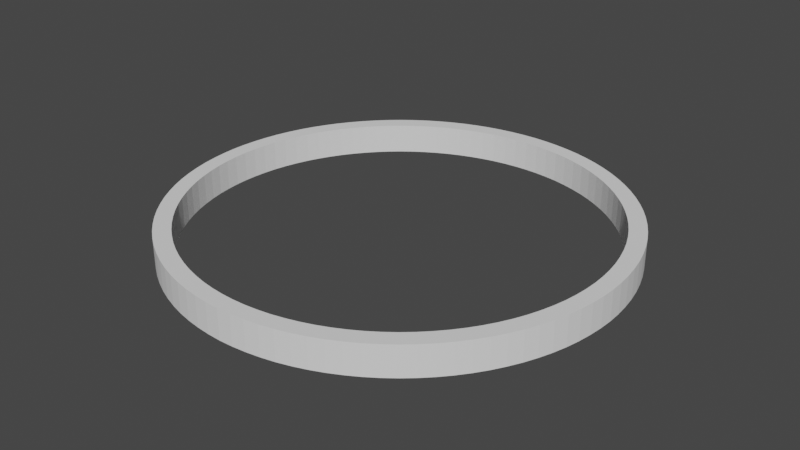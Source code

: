 # Source: RingWall.blend  (saved by Blender 2.80.75; exported with 4.5.12 LTS)
import bpy
from mathutils import Matrix  # noqa: F401  (used for matrix-valued properties, if any)

bpy.ops.wm.read_factory_settings(use_empty=True)
scene = bpy.context.scene
scene.name = 'Scene'

# ---- collections
col_collection = bpy.data.collections.new('Collection'); scene.collection.children.link(col_collection)

# ---- world
world_world = bpy.data.worlds.new('World'); scene.world = world_world
world_world.use_nodes = True; world_world.node_tree.nodes.clear()
_N = world_world.node_tree.nodes; _L = world_world.node_tree.links
n0 = _N.new('ShaderNodeOutputWorld'); n0.name = 'World Output'; n0.location = (300, 300)
n1 = _N.new('ShaderNodeBackground'); n1.name = 'Background'; n1.location = (10, 300)
n1.inputs[0].default_value = (0.05088, 0.05088, 0.05088, 1.0)
_L.new(n1.outputs[0], n0.inputs[0])
n0.is_active_output = True
world_world.color = (0.05088, 0.05088, 0.05088)
world_world.use_sun_shadow = False
world_world.sun_shadow_jitter_overblur = 0.0

# ---- meshes
me_circle = bpy.data.meshes.new('Circle')
me_circle.from_pydata([(-4.992e-09, 2.0, 0.0), (-0.1256, 1.996, 0.0), (-0.2507, 1.984, 0.0), (-0.3748, 1.965, 0.0), (-0.4974, 1.937, 0.0), (-0.618, 1.902, 0.0), (-0.7362, 1.86, 0.0), (-0.8516, 1.81, 0.0), (-0.9635, 1.753, 0.0), (-1.072, 1.689, 0.0), (-1.176, 1.618, 0.0), (-1.275, 1.541, 0.0), (-1.369, 1.458, 0.0), (-1.458, 1.369, 0.0), (-1.541, 1.275, 0.0), (-1.618, 1.176, 0.0), (-1.689, 1.072, 0.0), (-1.753, 0.9635, 0.0), (-1.81, 0.8516, 0.0), (-1.86, 0.7362, 0.0), (-1.902, 0.618, 0.0), (-1.937, 0.4974, 0.0), (-1.965, 0.3748, 0.0), (-1.984, 0.2507, 0.0), (-1.996, 0.1256, 0.0), (-2.0, -1.16e-06, 0.0), (-1.996, -0.1256, 0.0), (-1.984, -0.2507, 0.0), (-1.965, -0.3748, 0.0), (-1.937, -0.4974, 0.0), (-1.902, -0.618, 0.0), (-1.86, -0.7363, 0.0), (-1.81, -0.8516, 0.0), (-1.753, -0.9635, 0.0), (-1.689, -1.072, 0.0), (-1.618, -1.176, 0.0), (-1.541, -1.275, 0.0), (-1.458, -1.369, 0.0), (-1.369, -1.458, 0.0), (-1.275, -1.541, 0.0), (-1.176, -1.618, 0.0), (-1.072, -1.689, 0.0), (-0.9635, -1.753, 0.0), (-0.8516, -1.81, 0.0), (-0.7362, -1.86, 0.0), (-0.618, -1.902, 0.0), (-0.4974, -1.937, 0.0), (-0.3748, -1.965, 0.0), (-0.2507, -1.984, 0.0), (-0.1256, -1.996, 0.0), (2.077e-06, -2.0, 0.0), (0.1256, -1.996, 0.0), (0.2507, -1.984, 0.0), (0.3748, -1.965, 0.0), (0.4974, -1.937, 0.0), (0.618, -1.902, 0.0), (0.7363, -1.86, 0.0), (0.8516, -1.81, 0.0), (0.9635, -1.753, 0.0), (1.072, -1.689, 0.0), (1.176, -1.618, 0.0), (1.275, -1.541, 0.0), (1.369, -1.458, 0.0), (1.458, -1.369, 0.0), (1.541, -1.275, 0.0), (1.618, -1.176, 0.0), (1.689, -1.072, 0.0), (1.753, -0.9635, 0.0), (1.81, -0.8516, 0.0), (1.86, -0.7362, 0.0), (1.902, -0.618, 0.0), (1.937, -0.4974, 0.0), (1.965, -0.3748, 0.0), (1.984, -0.2507, 0.0), (1.996, -0.1256, 0.0), (2.0, 2.528e-06, 0.0), (1.996, 0.1256, 0.0), (1.984, 0.2507, 0.0), (1.965, 0.3748, 0.0), (1.937, 0.4974, 0.0), (1.902, 0.618, 0.0), (1.86, 0.7363, 0.0), (1.81, 0.8516, 0.0), (1.753, 0.9635, 0.0), (1.689, 1.072, 0.0), (1.618, 1.176, 0.0), (1.541, 1.275, 0.0), (1.458, 1.369, 0.0), (1.369, 1.458, 0.0), (1.275, 1.541, 0.0), (1.176, 1.618, 0.0), (1.072, 1.689, 0.0), (0.9635, 1.753, 0.0), (0.8516, 1.81, 0.0), (0.7362, 1.86, 0.0), (0.618, 1.902, 0.0), (0.4974, 1.937, 0.0), (0.3748, 1.965, 0.0), (0.2507, 1.984, 0.0), (0.1256, 1.996, 0.0), (-6.204e-09, 2.164, 0.0), (-0.1358, 2.159, 0.0), (-0.2712, 2.146, 0.0), (-0.4054, 2.125, 0.0), (-0.538, 2.096, 0.0), (-0.6686, 2.058, 0.0), (-0.7965, 2.012, 0.0), (-0.9212, 1.958, 0.0), (-1.042, 1.896, 0.0), (-1.159, 1.827, 0.0), (-1.272, 1.75, 0.0), (-1.379, 1.667, 0.0), (-1.481, 1.577, 0.0), (-1.577, 1.481, 0.0), (-1.667, 1.379, 0.0), (-1.75, 1.272, 0.0), (-1.827, 1.159, 0.0), (-1.896, 1.042, 0.0), (-1.958, 0.9212, 0.0), (-2.012, 0.7964, 0.0), (-2.058, 0.6686, 0.0), (-2.096, 0.538, 0.0), (-2.125, 0.4054, 0.0), (-2.146, 0.2712, 0.0), (-2.159, 0.1358, 0.0), (-2.164, -1.284e-06, 0.0), (-2.159, -0.1359, 0.0), (-2.146, -0.2712, 0.0), (-2.125, -0.4054, 0.0), (-2.096, -0.5381, 0.0), (-2.058, -0.6686, 0.0), (-2.012, -0.7965, 0.0), (-1.958, -0.9212, 0.0), (-1.896, -1.042, 0.0), (-1.827, -1.159, 0.0), (-1.75, -1.272, 0.0), (-1.667, -1.379, 0.0), (-1.577, -1.481, 0.0), (-1.481, -1.577, 0.0), (-1.379, -1.667, 0.0), (-1.272, -1.75, 0.0), (-1.159, -1.827, 0.0), (-1.042, -1.896, 0.0), (-0.9212, -1.958, 0.0), (-0.7964, -2.012, 0.0), (-0.6686, -2.058, 0.0), (-0.538, -2.096, 0.0), (-0.4054, -2.125, 0.0), (-0.2712, -2.146, 0.0), (-0.1358, -2.159, 0.0), (2.246e-06, -2.164, 0.0), (0.1359, -2.159, 0.0), (0.2712, -2.146, 0.0), (0.4054, -2.125, 0.0), (0.5381, -2.096, 0.0), (0.6686, -2.058, 0.0), (0.7965, -2.012, 0.0), (0.9212, -1.958, 0.0), (1.042, -1.896, 0.0), (1.159, -1.827, 0.0), (1.272, -1.75, 0.0), (1.379, -1.667, 0.0), (1.481, -1.577, 0.0), (1.577, -1.481, 0.0), (1.667, -1.379, 0.0), (1.75, -1.272, 0.0), (1.827, -1.159, 0.0), (1.896, -1.042, 0.0), (1.958, -0.9212, 0.0), (2.012, -0.7964, 0.0), (2.058, -0.6686, 0.0), (2.096, -0.538, 0.0), (2.125, -0.4054, 0.0), (2.146, -0.2712, 0.0), (2.159, -0.1358, 0.0), (2.164, 2.705e-06, 0.0), (2.159, 0.1359, 0.0), (2.146, 0.2712, 0.0), (2.125, 0.4054, 0.0), (2.096, 0.5381, 0.0), (2.058, 0.6686, 0.0), (2.012, 0.7965, 0.0), (1.958, 0.9212, 0.0), (1.896, 1.042, 0.0), (1.827, 1.159, 0.0), (1.75, 1.272, 0.0), (1.667, 1.379, 0.0), (1.577, 1.481, 0.0), (1.481, 1.577, 0.0), (1.379, 1.667, 0.0), (1.272, 1.75, 0.0), (1.159, 1.827, 0.0), (1.042, 1.896, 0.0), (0.9212, 1.958, 0.0), (0.7964, 2.012, 0.0), (0.6686, 2.058, 0.0), (0.538, 2.096, 0.0), (0.4054, 2.125, 0.0), (0.2712, 2.146, 0.0), (0.1358, 2.159, 0.0), (-0.1256, 1.996, 0.2925), (-4.992e-09, 2.0, 0.2925), (-0.2507, 1.984, 0.2925), (-0.3748, 1.965, 0.2925), (-0.4974, 1.937, 0.2925), (-0.618, 1.902, 0.2925), (-0.7362, 1.86, 0.2925), (-0.8516, 1.81, 0.2925), (-0.9635, 1.753, 0.2925), (-1.072, 1.689, 0.2925), (-1.176, 1.618, 0.2925), (-1.275, 1.541, 0.2925), (-1.369, 1.458, 0.2925), (-1.458, 1.369, 0.2925), (-1.541, 1.275, 0.2925), (-1.618, 1.176, 0.2925), (-1.689, 1.072, 0.2925), (-1.753, 0.9635, 0.2925), (-1.81, 0.8516, 0.2925), (-1.86, 0.7362, 0.2925), (-1.902, 0.618, 0.2925), (-1.937, 0.4974, 0.2925), (-1.965, 0.3748, 0.2925), (-1.984, 0.2507, 0.2925), (-1.996, 0.1256, 0.2925), (-2.0, -1.16e-06, 0.2925), (-1.996, -0.1256, 0.2925), (-1.984, -0.2507, 0.2925), (-1.965, -0.3748, 0.2925), (-1.937, -0.4974, 0.2925), (-1.902, -0.618, 0.2925), (-1.86, -0.7363, 0.2925), (-1.81, -0.8516, 0.2925), (-1.753, -0.9635, 0.2925), (-1.689, -1.072, 0.2925), (-1.618, -1.176, 0.2925), (-1.541, -1.275, 0.2925), (-1.458, -1.369, 0.2925), (-1.369, -1.458, 0.2925), (-1.275, -1.541, 0.2925), (-1.176, -1.618, 0.2925), (-1.072, -1.689, 0.2925), (-0.9635, -1.753, 0.2925), (-0.8516, -1.81, 0.2925), (-0.7362, -1.86, 0.2925), (-0.618, -1.902, 0.2925), (-0.4974, -1.937, 0.2925), (-0.3748, -1.965, 0.2925), (-0.2507, -1.984, 0.2925), (-0.1256, -1.996, 0.2925), (2.077e-06, -2.0, 0.2925), (0.1256, -1.996, 0.2925), (0.2507, -1.984, 0.2925), (0.3748, -1.965, 0.2925), (0.4974, -1.937, 0.2925), (0.618, -1.902, 0.2925), (0.7363, -1.86, 0.2925), (0.8516, -1.81, 0.2925), (0.9635, -1.753, 0.2925), (1.072, -1.689, 0.2925), (1.176, -1.618, 0.2925), (1.275, -1.541, 0.2925), (1.369, -1.458, 0.2925), (1.458, -1.369, 0.2925), (1.541, -1.275, 0.2925), (1.618, -1.176, 0.2925), (1.689, -1.072, 0.2925), (1.753, -0.9635, 0.2925), (1.81, -0.8516, 0.2925), (1.86, -0.7362, 0.2925), (1.902, -0.618, 0.2925), (1.937, -0.4974, 0.2925), (1.965, -0.3748, 0.2925), (1.984, -0.2507, 0.2925), (1.996, -0.1256, 0.2925), (2.0, 2.528e-06, 0.2925), (1.996, 0.1256, 0.2925), (1.984, 0.2507, 0.2925), (1.965, 0.3748, 0.2925), (1.937, 0.4974, 0.2925), (1.902, 0.618, 0.2925), (1.86, 0.7363, 0.2925), (1.81, 0.8516, 0.2925), (1.753, 0.9635, 0.2925), (1.689, 1.072, 0.2925), (1.618, 1.176, 0.2925), (1.541, 1.275, 0.2925), (1.458, 1.369, 0.2925), (1.369, 1.458, 0.2925), (1.275, 1.541, 0.2925), (1.176, 1.618, 0.2925), (1.072, 1.689, 0.2925), (0.9635, 1.753, 0.2925), (0.8516, 1.81, 0.2925), (0.7362, 1.86, 0.2925), (0.618, 1.902, 0.2925), (0.4974, 1.937, 0.2925), (0.3748, 1.965, 0.2925), (0.2507, 1.984, 0.2925), (0.1256, 1.996, 0.2925), (-0.1358, 2.159, 0.2925), (-6.204e-09, 2.164, 0.2925), (-0.2712, 2.146, 0.2925), (-0.4054, 2.125, 0.2925), (-0.538, 2.096, 0.2925), (-0.6686, 2.058, 0.2925), (-0.7965, 2.012, 0.2925), (-0.9212, 1.958, 0.2925), (-1.042, 1.896, 0.2925), (-1.159, 1.827, 0.2925), (-1.272, 1.75, 0.2925), (-1.379, 1.667, 0.2925), (-1.481, 1.577, 0.2925), (-1.577, 1.481, 0.2925), (-1.667, 1.379, 0.2925), (-1.75, 1.272, 0.2925), (-1.827, 1.159, 0.2925), (-1.896, 1.042, 0.2925), (-1.958, 0.9212, 0.2925), (-2.012, 0.7964, 0.2925), (-2.058, 0.6686, 0.2925), (-2.096, 0.538, 0.2925), (-2.125, 0.4054, 0.2925), (-2.146, 0.2712, 0.2925), (-2.159, 0.1358, 0.2925), (-2.164, -1.284e-06, 0.2925), (-2.159, -0.1359, 0.2925), (-2.146, -0.2712, 0.2925), (-2.125, -0.4054, 0.2925), (-2.096, -0.5381, 0.2925), (-2.058, -0.6686, 0.2925), (-2.012, -0.7965, 0.2925), (-1.958, -0.9212, 0.2925), (-1.896, -1.042, 0.2925), (-1.827, -1.159, 0.2925), (-1.75, -1.272, 0.2925), (-1.667, -1.379, 0.2925), (-1.577, -1.481, 0.2925), (-1.481, -1.577, 0.2925), (-1.379, -1.667, 0.2925), (-1.272, -1.75, 0.2925), (-1.159, -1.827, 0.2925), (-1.042, -1.896, 0.2925), (-0.9212, -1.958, 0.2925), (-0.7964, -2.012, 0.2925), (-0.6686, -2.058, 0.2925), (-0.538, -2.096, 0.2925), (-0.4054, -2.125, 0.2925), (-0.2712, -2.146, 0.2925), (-0.1358, -2.159, 0.2925), (2.246e-06, -2.164, 0.2925), (0.1359, -2.159, 0.2925), (0.2712, -2.146, 0.2925), (0.4054, -2.125, 0.2925), (0.5381, -2.096, 0.2925), (0.6686, -2.058, 0.2925), (0.7965, -2.012, 0.2925), (0.9212, -1.958, 0.2925), (1.042, -1.896, 0.2925), (1.159, -1.827, 0.2925), (1.272, -1.75, 0.2925), (1.379, -1.667, 0.2925), (1.481, -1.577, 0.2925), (1.577, -1.481, 0.2925), (1.667, -1.379, 0.2925), (1.75, -1.272, 0.2925), (1.827, -1.159, 0.2925), (1.896, -1.042, 0.2925), (1.958, -0.9212, 0.2925), (2.012, -0.7964, 0.2925), (2.058, -0.6686, 0.2925), (2.096, -0.538, 0.2925), (2.125, -0.4054, 0.2925), (2.146, -0.2712, 0.2925), (2.159, -0.1358, 0.2925), (2.164, 2.705e-06, 0.2925), (2.159, 0.1359, 0.2925), (2.146, 0.2712, 0.2925), (2.125, 0.4054, 0.2925), (2.096, 0.5381, 0.2925), (2.058, 0.6686, 0.2925), (2.012, 0.7965, 0.2925), (1.958, 0.9212, 0.2925), (1.896, 1.042, 0.2925), (1.827, 1.159, 0.2925), (1.75, 1.272, 0.2925), (1.667, 1.379, 0.2925), (1.577, 1.481, 0.2925), (1.481, 1.577, 0.2925), (1.379, 1.667, 0.2925), (1.272, 1.75, 0.2925), (1.159, 1.827, 0.2925), (1.042, 1.896, 0.2925), (0.9212, 1.958, 0.2925), (0.7964, 2.012, 0.2925), (0.6686, 2.058, 0.2925), (0.538, 2.096, 0.2925), (0.4054, 2.125, 0.2925), (0.2712, 2.146, 0.2925), (0.1358, 2.159, 0.2925)], [], [(74, 174, 173, 73), (23, 123, 122, 22), (75, 175, 174, 74), (24, 124, 123, 23), (76, 176, 175, 75), (25, 125, 124, 24), (77, 177, 176, 76), (26, 126, 125, 25), (78, 178, 177, 77), (27, 127, 126, 26), (79, 179, 178, 78), (28, 128, 127, 27), (80, 180, 179, 79), (29, 129, 128, 28), (81, 181, 180, 80), (30, 130, 129, 29), (82, 182, 181, 81), (31, 131, 130, 30), (83, 183, 182, 82), (32, 132, 131, 31), (84, 184, 183, 83), (33, 133, 132, 32), (85, 185, 184, 84), (34, 134, 133, 33), (86, 186, 185, 85), (35, 135, 134, 34), (87, 187, 186, 86), (36, 136, 135, 35), (88, 188, 187, 87), (37, 137, 136, 36), (89, 189, 188, 88), (38, 138, 137, 37), (90, 190, 189, 89), (39, 139, 138, 38), (91, 191, 190, 90), (40, 140, 139, 39), (92, 192, 191, 91), (41, 141, 140, 40), (93, 193, 192, 92), (42, 142, 141, 41), (94, 194, 193, 93), (43, 143, 142, 42), (95, 195, 194, 94), (44, 144, 143, 43), (96, 196, 195, 95), (45, 145, 144, 44), (97, 197, 196, 96), (46, 146, 145, 45), (98, 198, 197, 97), (47, 147, 146, 46), (99, 199, 198, 98), (48, 148, 147, 47), (0, 100, 199, 99), (49, 149, 148, 48), (50, 150, 149, 49), (51, 151, 150, 50), (52, 152, 151, 51), (1, 101, 100, 0), (53, 153, 152, 52), (2, 102, 101, 1), (54, 154, 153, 53), (3, 103, 102, 2), (55, 155, 154, 54), (4, 104, 103, 3), (56, 156, 155, 55), (5, 105, 104, 4), (57, 157, 156, 56), (6, 106, 105, 5), (58, 158, 157, 57), (7, 107, 106, 6), (59, 159, 158, 58), (8, 108, 107, 7), (60, 160, 159, 59), (9, 109, 108, 8), (61, 161, 160, 60), (10, 110, 109, 9), (62, 162, 161, 61), (11, 111, 110, 10), (63, 163, 162, 62), (12, 112, 111, 11), (64, 164, 163, 63), (13, 113, 112, 12), (65, 165, 164, 64), (14, 114, 113, 13), (66, 166, 165, 65), (15, 115, 114, 14), (67, 167, 166, 66), (16, 116, 115, 15), (68, 168, 167, 67), (17, 117, 116, 16), (69, 169, 168, 68), (18, 118, 117, 17), (70, 170, 169, 69), (19, 119, 118, 18), (71, 171, 170, 70), (20, 120, 119, 19), (72, 172, 171, 71), (21, 121, 120, 20), (73, 173, 172, 72), (22, 122, 121, 21), (274, 273, 373, 374), (223, 222, 322, 323), (275, 274, 374, 375), (224, 223, 323, 324), (276, 275, 375, 376), (225, 224, 324, 325), (277, 276, 376, 377), (226, 225, 325, 326), (278, 277, 377, 378), (227, 226, 326, 327), (279, 278, 378, 379), (228, 227, 327, 328), (280, 279, 379, 380), (229, 228, 328, 329), (281, 280, 380, 381), (230, 229, 329, 330), (282, 281, 381, 382), (231, 230, 330, 331), (283, 282, 382, 383), (232, 231, 331, 332), (284, 283, 383, 384), (233, 232, 332, 333), (285, 284, 384, 385), (234, 233, 333, 334), (286, 285, 385, 386), (235, 234, 334, 335), (287, 286, 386, 387), (236, 235, 335, 336), (288, 287, 387, 388), (237, 236, 336, 337), (289, 288, 388, 389), (238, 237, 337, 338), (290, 289, 389, 390), (239, 238, 338, 339), (291, 290, 390, 391), (240, 239, 339, 340), (292, 291, 391, 392), (241, 240, 340, 341), (293, 292, 392, 393), (242, 241, 341, 342), (294, 293, 393, 394), (243, 242, 342, 343), (295, 294, 394, 395), (244, 243, 343, 344), (296, 295, 395, 396), (245, 244, 344, 345), (297, 296, 396, 397), (246, 245, 345, 346), (298, 297, 397, 398), (247, 246, 346, 347), (299, 298, 398, 399), (248, 247, 347, 348), (201, 299, 399, 301), (249, 248, 348, 349), (250, 249, 349, 350), (251, 250, 350, 351), (252, 251, 351, 352), (200, 201, 301, 300), (253, 252, 352, 353), (202, 200, 300, 302), (254, 253, 353, 354), (203, 202, 302, 303), (255, 254, 354, 355), (204, 203, 303, 304), (256, 255, 355, 356), (205, 204, 304, 305), (257, 256, 356, 357), (206, 205, 305, 306), (258, 257, 357, 358), (207, 206, 306, 307), (259, 258, 358, 359), (208, 207, 307, 308), (260, 259, 359, 360), (209, 208, 308, 309), (261, 260, 360, 361), (210, 209, 309, 310), (262, 261, 361, 362), (211, 210, 310, 311), (263, 262, 362, 363), (212, 211, 311, 312), (264, 263, 363, 364), (213, 212, 312, 313), (265, 264, 364, 365), (214, 213, 313, 314), (266, 265, 365, 366), (215, 214, 314, 315), (267, 266, 366, 367), (216, 215, 315, 316), (268, 267, 367, 368), (217, 216, 316, 317), (269, 268, 368, 369), (218, 217, 317, 318), (270, 269, 369, 370), (219, 218, 318, 319), (271, 270, 370, 371), (220, 219, 319, 320), (272, 271, 371, 372), (221, 220, 320, 321), (273, 272, 372, 373), (222, 221, 321, 322), (198, 199, 399, 398), (95, 94, 294, 295), (199, 100, 301, 399), (96, 95, 295, 296), (97, 96, 296, 297), (98, 97, 297, 298), (99, 98, 298, 299), (0, 99, 299, 201), (100, 101, 300, 301), (101, 102, 302, 300), (102, 103, 303, 302), (103, 104, 304, 303), (104, 105, 305, 304), (1, 0, 201, 200), (105, 106, 306, 305), (2, 1, 200, 202), (106, 107, 307, 306), (3, 2, 202, 203), (107, 108, 308, 307), (4, 3, 203, 204), (108, 109, 309, 308), (5, 4, 204, 205), (109, 110, 310, 309), (6, 5, 205, 206), (110, 111, 311, 310), (7, 6, 206, 207), (111, 112, 312, 311), (8, 7, 207, 208), (112, 113, 313, 312), (9, 8, 208, 209), (113, 114, 314, 313), (10, 9, 209, 210), (114, 115, 315, 314), (11, 10, 210, 211), (115, 116, 316, 315), (12, 11, 211, 212), (116, 117, 317, 316), (13, 12, 212, 213), (117, 118, 318, 317), (14, 13, 213, 214), (118, 119, 319, 318), (15, 14, 214, 215), (119, 120, 320, 319), (16, 15, 215, 216), (120, 121, 321, 320), (17, 16, 216, 217), (121, 122, 322, 321), (18, 17, 217, 218), (122, 123, 323, 322), (19, 18, 218, 219), (123, 124, 324, 323), (20, 19, 219, 220), (124, 125, 325, 324), (21, 20, 220, 221), (125, 126, 326, 325), (22, 21, 221, 222), (126, 127, 327, 326), (23, 22, 222, 223), (127, 128, 328, 327), (24, 23, 223, 224), (128, 129, 329, 328), (25, 24, 224, 225), (129, 130, 330, 329), (26, 25, 225, 226), (130, 131, 331, 330), (27, 26, 226, 227), (131, 132, 332, 331), (28, 27, 227, 228), (132, 133, 333, 332), (29, 28, 228, 229), (133, 134, 334, 333), (30, 29, 229, 230), (134, 135, 335, 334), (31, 30, 230, 231), (135, 136, 336, 335), (32, 31, 231, 232), (136, 137, 337, 336), (33, 32, 232, 233), (137, 138, 338, 337), (34, 33, 233, 234), (138, 139, 339, 338), (35, 34, 234, 235), (139, 140, 340, 339), (36, 35, 235, 236), (140, 141, 341, 340), (37, 36, 236, 237), (141, 142, 342, 341), (38, 37, 237, 238), (142, 143, 343, 342), (39, 38, 238, 239), (143, 144, 344, 343), (40, 39, 239, 240), (144, 145, 345, 344), (41, 40, 240, 241), (145, 146, 346, 345), (42, 41, 241, 242), (146, 147, 347, 346), (43, 42, 242, 243), (147, 148, 348, 347), (44, 43, 243, 244), (148, 149, 349, 348), (45, 44, 244, 245), (149, 150, 350, 349), (46, 45, 245, 246), (150, 151, 351, 350), (47, 46, 246, 247), (151, 152, 352, 351), (48, 47, 247, 248), (152, 153, 353, 352), (49, 48, 248, 249), (153, 154, 354, 353), (50, 49, 249, 250), (154, 155, 355, 354), (51, 50, 250, 251), (155, 156, 356, 355), (52, 51, 251, 252), (156, 157, 357, 356), (53, 52, 252, 253), (157, 158, 358, 357), (54, 53, 253, 254), (158, 159, 359, 358), (55, 54, 254, 255), (159, 160, 360, 359), (56, 55, 255, 256), (160, 161, 361, 360), (57, 56, 256, 257), (161, 162, 362, 361), (58, 57, 257, 258), (162, 163, 363, 362), (59, 58, 258, 259), (163, 164, 364, 363), (60, 59, 259, 260), (164, 165, 365, 364), (61, 60, 260, 261), (165, 166, 366, 365), (62, 61, 261, 262), (166, 167, 367, 366), (63, 62, 262, 263), (167, 168, 368, 367), (64, 63, 263, 264), (168, 169, 369, 368), (65, 64, 264, 265), (169, 170, 370, 369), (66, 65, 265, 266), (170, 171, 371, 370), (67, 66, 266, 267), (171, 172, 372, 371), (68, 67, 267, 268), (172, 173, 373, 372), (69, 68, 268, 269), (173, 174, 374, 373), (70, 69, 269, 270), (174, 175, 375, 374), (71, 70, 270, 271), (175, 176, 376, 375), (72, 71, 271, 272), (176, 177, 377, 376), (73, 72, 272, 273), (177, 178, 378, 377), (74, 73, 273, 274), (178, 179, 379, 378), (75, 74, 274, 275), (179, 180, 380, 379), (76, 75, 275, 276), (180, 181, 381, 380), (77, 76, 276, 277), (181, 182, 382, 381), (78, 77, 277, 278), (182, 183, 383, 382), (79, 78, 278, 279), (183, 184, 384, 383), (80, 79, 279, 280), (184, 185, 385, 384), (81, 80, 280, 281), (185, 186, 386, 385), (82, 81, 281, 282), (186, 187, 387, 386), (83, 82, 282, 283), (187, 188, 388, 387), (84, 83, 283, 284), (188, 189, 389, 388), (85, 84, 284, 285), (189, 190, 390, 389), (86, 85, 285, 286), (190, 191, 391, 390), (87, 86, 286, 287), (191, 192, 392, 391), (88, 87, 287, 288), (192, 193, 393, 392), (89, 88, 288, 289), (193, 194, 394, 393), (90, 89, 289, 290), (194, 195, 395, 394), (91, 90, 290, 291), (195, 196, 396, 395), (92, 91, 291, 292), (196, 197, 397, 396), (93, 92, 292, 293), (197, 198, 398, 397), (94, 93, 293, 294)])
_uv = me_circle.uv_layers.new(name='UVMap')
_uv.uv.foreach_set('vector', [0.0, 0.0, 0.0, 0.0, 0.0, 0.0, 0.0, 0.0, 0.0, 0.0, 0.0, 0.0, 0.0, 0.0, 0.0, 0.0, 0.0, 0.0, 0.0, 0.0, 0.0, 0.0, 0.0, 0.0, 0.0, 0.0, 0.0, 0.0, 0.0, 0.0, 0.0, 0.0, 0.0, 0.0, 0.0, 0.0, 0.0, 0.0, 0.0, 0.0, 0.0, 0.0, 0.0, 0.0, 0.0, 0.0, 0.0, 0.0, 0.0, 0.0, 0.0, 0.0, 0.0, 0.0, 0.0, 0.0, 0.0, 0.0, 0.0, 0.0, 0.0, 0.0, 0.0, 0.0, 0.0, 0.0, 0.0, 0.0, 0.0, 0.0, 0.0, 0.0, 0.0, 0.0, 0.0, 0.0, 0.0, 0.0, 0.0, 0.0, 0.0, 0.0, 0.0, 0.0, 0.0, 0.0, 0.0, 0.0, 0.0, 0.0, 0.0, 0.0, 0.0, 0.0, 0.0, 0.0, 0.0, 0.0, 0.0, 0.0, 0.0, 0.0, 0.0, 0.0, 0.0, 0.0, 0.0, 0.0, 0.0, 0.0, 0.0, 0.0, 0.0, 0.0, 0.0, 0.0, 0.0, 0.0, 0.0, 0.0, 0.0, 0.0, 0.0, 0.0, 0.0, 0.0, 0.0, 0.0, 0.0, 0.0, 0.0, 0.0, 0.0, 0.0, 0.0, 0.0, 0.0, 0.0, 0.0, 0.0, 0.0, 0.0, 0.0, 0.0, 0.0, 0.0, 0.0, 0.0, 0.0, 0.0, 0.0, 0.0, 0.0, 0.0, 0.0, 0.0, 0.0, 0.0, 0.0, 0.0, 0.0, 0.0, 0.0, 0.0, 0.0, 0.0, 0.0, 0.0, 0.0, 0.0, 0.0, 0.0, 0.0, 0.0, 0.0, 0.0, 0.0, 0.0, 0.0, 0.0, 0.0, 0.0, 0.0, 0.0, 0.0, 0.0, 0.0, 0.0, 0.0, 0.0, 0.0, 0.0, 0.0, 0.0, 0.0, 0.0, 0.0, 0.0, 0.0, 0.0, 0.0, 0.0, 0.0, 0.0, 0.0, 0.0, 0.0, 0.0, 0.0, 0.0, 0.0, 0.0, 0.0, 0.0, 0.0, 0.0, 0.0, 0.0, 0.0, 0.0, 0.0, 0.0, 0.0, 0.0, 0.0, 0.0, 0.0, 0.0, 0.0, 0.0, 0.0, 0.0, 0.0, 0.0, 0.0, 0.0, 0.0, 0.0, 0.0, 0.0, 0.0, 0.0, 0.0, 0.0, 0.0, 0.0, 0.0, 0.0, 0.0, 0.0, 0.0, 0.0, 0.0, 0.0, 0.0, 0.0, 0.0, 0.0, 0.0, 0.0, 0.0, 0.0, 0.0, 0.0, 0.0, 0.0, 0.0, 0.0, 0.0, 0.0, 0.0, 0.0, 0.0, 0.0, 0.0, 0.0, 0.0, 0.0, 0.0, 0.0, 0.0, 0.0, 0.0, 0.0, 0.0, 0.0, 0.0, 0.0, 0.0, 0.0, 0.0, 0.0, 0.0, 0.0, 0.0, 0.0, 0.0, 0.0, 0.0, 0.0, 0.0, 0.0, 0.0, 0.0, 0.0, 0.0, 0.0, 0.0, 0.0, 0.0, 0.0, 0.0, 0.0, 0.0, 0.0, 0.0, 0.0, 0.0, 0.0, 0.0, 0.0, 0.0, 0.0, 0.0, 0.0, 0.0, 0.0, 0.0, 0.0, 0.0, 0.0, 0.0, 0.0, 0.0, 0.0, 0.0, 0.0, 0.0, 0.0, 0.0, 0.0, 0.0, 0.0, 0.0, 0.0, 0.0, 0.0, 0.0, 0.0, 0.0, 0.0, 0.0, 0.0, 0.0, 0.0, 0.0, 0.0, 0.0, 0.0, 0.0, 0.0, 0.0, 0.0, 0.0, 0.0, 0.0, 0.0, 0.0, 0.0, 0.0, 0.0, 0.0, 0.0, 0.0, 0.0, 0.0, 0.0, 0.0, 0.0, 0.0, 0.0, 0.0, 0.0, 0.0, 0.0, 0.0, 0.0, 0.0, 0.0, 0.0, 0.0, 0.0, 0.0, 0.0, 0.0, 0.0, 0.0, 0.0, 0.0, 0.0, 0.0, 0.0, 0.0, 0.0, 0.0, 0.0, 0.0, 0.0, 0.0, 0.0, 0.0, 0.0, 0.0, 0.0, 0.0, 0.0, 0.0, 0.0, 0.0, 0.0, 0.0, 0.0, 0.0, 0.0, 0.0, 0.0, 0.0, 0.0, 0.0, 0.0, 0.0, 0.0, 0.0, 0.0, 0.0, 0.0, 0.0, 0.0, 0.0, 0.0, 0.0, 0.0, 0.0, 0.0, 0.0, 0.0, 0.0, 0.0, 0.0, 0.0, 0.0, 0.0, 0.0, 0.0, 0.0, 0.0, 0.0, 0.0, 0.0, 0.0, 0.0, 0.0, 0.0, 0.0, 0.0, 0.0, 0.0, 0.0, 0.0, 0.0, 0.0, 0.0, 0.0, 0.0, 0.0, 0.0, 0.0, 0.0, 0.0, 0.0, 0.0, 0.0, 0.0, 0.0, 0.0, 0.0, 0.0, 0.0, 0.0, 0.0, 0.0, 0.0, 0.0, 0.0, 0.0, 0.0, 0.0, 0.0, 0.0, 0.0, 0.0, 0.0, 0.0, 0.0, 0.0, 0.0, 0.0, 0.0, 0.0, 0.0, 0.0, 0.0, 0.0, 0.0, 0.0, 0.0, 0.0, 0.0, 0.0, 0.0, 0.0, 0.0, 0.0, 0.0, 0.0, 0.0, 0.0, 0.0, 0.0, 0.0, 0.0, 0.0, 0.0, 0.0, 0.0, 0.0, 0.0, 0.0, 0.0, 0.0, 0.0, 0.0, 0.0, 0.0, 0.0, 0.0, 0.0, 0.0, 0.0, 0.0, 0.0, 0.0, 0.0, 0.0, 0.0, 0.0, 0.0, 0.0, 0.0, 0.0, 0.0, 0.0, 0.0, 0.0, 0.0, 0.0, 0.0, 0.0, 0.0, 0.0, 0.0, 0.0, 0.0, 0.0, 0.0, 0.0, 0.0, 0.0, 0.0, 0.0, 0.0, 0.0, 0.0, 0.0, 0.0, 0.0, 0.0, 0.0, 0.0, 0.0, 0.0, 0.0, 0.0, 0.0, 0.0, 0.0, 0.0, 0.0, 0.0, 0.0, 0.0, 0.0, 0.0, 0.0, 0.0, 0.0, 0.0, 0.0, 0.0, 0.0, 0.0, 0.0, 0.0, 0.0, 0.0, 0.0, 0.0, 0.0, 0.0, 0.0, 0.0, 0.0, 0.0, 0.0, 0.0, 0.0, 0.0, 0.0, 0.0, 0.0, 0.0, 0.0, 0.0, 0.0, 0.0, 0.0, 0.0, 0.0, 0.0, 0.0, 0.0, 0.0, 0.0, 0.0, 0.0, 0.0, 0.0, 0.0, 0.0, 0.0, 0.0, 0.0, 0.0, 0.0, 0.0, 0.0, 0.0, 0.0, 0.0, 0.0, 0.0, 0.0, 0.0, 0.0, 0.0, 0.0, 0.0, 0.0, 0.0, 0.0, 0.0, 0.0, 0.0, 0.0, 0.0, 0.0, 0.0, 0.0, 0.0, 0.0, 0.0, 0.0, 0.0, 0.0, 0.0, 0.0, 0.0, 0.0, 0.0, 0.0, 0.0, 0.0, 0.0, 0.0, 0.0, 0.0, 0.0, 0.0, 0.0, 0.0, 0.0, 0.0, 0.0, 0.0, 0.0, 0.0, 0.0, 0.0, 0.0, 0.0, 0.0, 0.0, 0.0, 0.0, 0.0, 0.0, 0.0, 0.0, 0.0, 0.0, 0.0, 0.0, 0.0, 0.0, 0.0, 0.0, 0.0, 0.0, 0.0, 0.0, 0.0, 0.0, 0.0, 0.0, 0.0, 0.0, 0.0, 0.0, 0.0, 0.0, 0.0, 0.0, 0.0, 0.0, 0.0, 0.0, 0.0, 0.0, 0.0, 0.0, 0.0, 0.0, 0.0, 0.0, 0.0, 0.0, 0.0, 0.0, 0.0, 0.0, 0.0, 0.0, 0.0, 0.0, 0.0, 0.0, 0.0, 0.0, 0.0, 0.0, 0.0, 0.0, 0.0, 0.0, 0.0, 0.0, 0.0, 0.0, 0.0, 0.0, 0.0, 0.0, 0.0, 0.0, 0.0, 0.0, 0.0, 0.0, 0.0, 0.0, 0.0, 0.0, 0.0, 0.0, 0.0, 0.0, 0.0, 0.0, 0.0, 0.0, 0.0, 0.0, 0.0, 0.0, 0.0, 0.0, 0.0, 0.0, 0.0, 0.0, 0.0, 0.0, 0.0, 0.0, 0.0, 0.0, 0.0, 0.0, 0.0, 0.0, 0.0, 0.0, 0.0, 0.0, 0.0, 0.0, 0.0, 0.0, 0.0, 0.0, 0.0, 0.0, 0.0, 0.0, 0.0, 0.0, 0.0, 0.0, 0.0, 0.0, 0.0, 0.0, 0.0, 0.0, 0.0, 0.0, 0.0, 0.0, 0.0, 0.0, 0.0, 0.0, 0.0, 0.0, 0.0, 0.0, 0.0, 0.0, 0.0, 0.0, 0.0, 0.0, 0.0, 0.0, 0.0, 0.0, 0.0, 0.0, 0.0, 0.0, 0.0, 0.0, 0.0, 0.0, 0.0, 0.0, 0.0, 0.0, 0.0, 0.0, 0.0, 0.0, 0.0, 0.0, 0.0, 0.0, 0.0, 0.0, 0.0, 0.0, 0.0, 0.0, 0.0, 0.0, 0.0, 0.0, 0.0, 0.0, 0.0, 0.0, 0.0, 0.0, 0.0, 0.0, 0.0, 0.0, 0.0, 0.0, 0.0, 0.0, 0.0, 0.0, 0.0, 0.0, 0.0, 0.0, 0.0, 0.0, 0.0, 0.0, 0.0, 0.0, 0.0, 0.0, 0.0, 0.0, 0.0, 0.0, 0.0, 0.0, 0.0, 0.0, 0.0, 0.0, 0.0, 0.0, 0.0, 0.0, 0.0, 0.0, 0.0, 0.0, 0.0, 0.0, 0.0, 0.0, 0.0, 0.0, 0.0, 0.0, 0.0, 0.0, 0.0, 0.0, 0.0, 0.0, 0.0, 0.0, 0.0, 0.0, 0.0, 0.0, 0.0, 0.0, 0.0, 0.0, 0.0, 0.0, 0.0, 0.0, 0.0, 0.0, 0.0, 0.0, 0.0, 0.0, 0.0, 0.0, 0.0, 0.0, 0.0, 0.0, 0.0, 0.0, 0.0, 0.0, 0.0, 0.0, 0.0, 0.0, 0.0, 0.0, 0.0, 0.0, 0.0, 0.0, 0.0, 0.0, 0.0, 0.0, 0.0, 0.0, 0.0, 0.0, 0.0, 0.0, 0.0, 0.0, 0.0, 0.0, 0.0, 0.0, 0.0, 0.0, 0.0, 0.0, 0.0, 0.0, 0.0, 0.0, 0.0, 0.0, 0.0, 0.0, 0.0, 0.0, 0.0, 0.0, 0.0, 0.0, 0.0, 0.0, 0.0, 0.0, 0.0, 0.0, 0.0, 0.0, 0.0, 0.0, 0.0, 0.0, 0.0, 0.0, 0.0, 0.0, 0.0, 0.0, 0.0, 0.0, 0.0, 0.0, 0.0, 0.0, 0.0, 0.0, 0.0, 0.0, 0.0, 0.0, 0.0, 0.0, 0.0, 0.0, 0.0, 0.0, 0.0, 0.0, 0.0, 0.0, 0.0, 0.0, 0.0, 0.0, 0.0, 0.0, 0.0, 0.0, 0.0, 0.0, 0.0, 0.0, 0.0, 0.0, 0.0, 0.0, 0.0, 0.0, 0.0, 0.0, 0.0, 0.0, 0.0, 0.0, 0.0, 0.0, 0.0, 0.0, 0.0, 0.0, 0.0, 0.0, 0.0, 0.0, 0.0, 0.0, 0.0, 0.0, 0.0, 0.0, 0.0, 0.0, 0.0, 0.0, 0.0, 0.0, 0.0, 0.0, 0.0, 0.0, 0.0, 0.0, 0.0, 0.0, 0.0, 0.0, 0.0, 0.0, 0.0, 0.0, 0.0, 0.0, 0.0, 0.0, 0.0, 0.0, 0.0, 0.0, 0.0, 0.0, 0.0, 0.0, 0.0, 0.0, 0.0, 0.0, 0.0, 0.0, 0.0, 0.0, 0.0, 0.0, 0.0, 0.0, 0.0, 0.0, 0.0, 0.0, 0.0, 0.0, 0.0, 0.0, 0.0, 0.0, 0.0, 0.0, 0.0, 0.0, 0.0, 0.0, 0.0, 0.0, 0.0, 0.0, 0.0, 0.0, 0.0, 0.0, 0.0, 0.0, 0.0, 0.0, 0.0, 0.0, 0.0, 0.0, 0.0, 0.0, 0.0, 0.0, 0.0, 0.0, 0.0, 0.0, 0.0, 0.0, 0.0, 0.0, 0.0, 0.0, 0.0, 0.0, 0.0, 0.0, 0.0, 0.0, 0.0, 0.0, 0.0, 0.0, 0.0, 0.0, 0.0, 0.0, 0.0, 0.0, 0.0, 0.0, 0.0, 0.0, 0.0, 0.0, 0.0, 0.0, 0.0, 0.0, 0.0, 0.0, 0.0, 0.0, 0.0, 0.0, 0.0, 0.0, 0.0, 0.0, 0.0, 0.0, 0.0, 0.0, 0.0, 0.0, 0.0, 0.0, 0.0, 0.0, 0.0, 0.0, 0.0, 0.0, 0.0, 0.0, 0.0, 0.0, 0.0, 0.0, 0.0, 0.0, 0.0, 0.0, 0.0, 0.0, 0.0, 0.0, 0.0, 0.0, 0.0, 0.0, 0.0, 0.0, 0.0, 0.0, 0.0, 0.0, 0.0, 0.0, 0.0, 0.0, 0.0, 0.0, 0.0, 0.0, 0.0, 0.0, 0.0, 0.0, 0.0, 0.0, 0.0, 0.0, 0.0, 0.0, 0.0, 0.0, 0.0, 0.0, 0.0, 0.0, 0.0, 0.0, 0.0, 0.0, 0.0, 0.0, 0.0, 0.0, 0.0, 0.0, 0.0, 0.0, 0.0, 0.0, 0.0, 0.0, 0.0, 0.0, 0.0, 0.0, 0.0, 0.0, 0.0, 0.0, 0.0, 0.0, 0.0, 0.0, 0.0, 0.0, 0.0, 0.0, 0.0, 0.0, 0.0, 0.0, 0.0, 0.0, 0.0, 0.0, 0.0, 0.0, 0.0, 0.0, 0.0, 0.0, 0.0, 0.0, 0.0, 0.0, 0.0, 0.0, 0.0, 0.0, 0.0, 0.0, 0.0, 0.0, 0.0, 0.0, 0.0, 0.0, 0.0, 0.0, 0.0, 0.0, 0.0, 0.0, 0.0, 0.0, 0.0, 0.0, 0.0, 0.0, 0.0, 0.0, 0.0, 0.0, 0.0, 0.0, 0.0, 0.0, 0.0, 0.0, 0.0, 0.0, 0.0, 0.0, 0.0, 0.0, 0.0, 0.0, 0.0, 0.0, 0.0, 0.0, 0.0, 0.0, 0.0, 0.0, 0.0, 0.0, 0.0, 0.0, 0.0, 0.0, 0.0, 0.0, 0.0, 0.0, 0.0, 0.0, 0.0, 0.0, 0.0, 0.0, 0.0, 0.0, 0.0, 0.0, 0.0, 0.0, 0.0, 0.0, 0.0, 0.0, 0.0, 0.0, 0.0, 0.0, 0.0, 0.0, 0.0, 0.0, 0.0, 0.0, 0.0, 0.0, 0.0, 0.0, 0.0, 0.0, 0.0, 0.0, 0.0, 0.0, 0.0, 0.0, 0.0, 0.0, 0.0, 0.0, 0.0, 0.0, 0.0, 0.0, 0.0, 0.0, 0.0, 0.0, 0.0, 0.0, 0.0, 0.0, 0.0, 0.0, 0.0, 0.0, 0.0, 0.0, 0.0, 0.0, 0.0, 0.0, 0.0, 0.0, 0.0, 0.0, 0.0, 0.0, 0.0, 0.0, 0.0, 0.0, 0.0, 0.0, 0.0, 0.0, 0.0, 0.0, 0.0, 0.0, 0.0, 0.0, 0.0, 0.0, 0.0, 0.0, 0.0, 0.0, 0.0, 0.0, 0.0, 0.0, 0.0, 0.0, 0.0, 0.0, 0.0, 0.0, 0.0, 0.0, 0.0, 0.0, 0.0, 0.0, 0.0, 0.0, 0.0, 0.0, 0.0, 0.0, 0.0, 0.0, 0.0, 0.0, 0.0, 0.0, 0.0, 0.0, 0.0, 0.0, 0.0, 0.0, 0.0, 0.0, 0.0, 0.0, 0.0, 0.0, 0.0, 0.0, 0.0, 0.0, 0.0, 0.0, 0.0, 0.0, 0.0, 0.0, 0.0, 0.0, 0.0, 0.0, 0.0, 0.0, 0.0, 0.0, 0.0, 0.0, 0.0, 0.0, 0.0, 0.0, 0.0, 0.0, 0.0, 0.0, 0.0, 0.0, 0.0, 0.0, 0.0, 0.0, 0.0, 0.0, 0.0, 0.0, 0.0, 0.0, 0.0, 0.0, 0.0, 0.0, 0.0, 0.0, 0.0, 0.0, 0.0, 0.0, 0.0, 0.0, 0.0, 0.0, 0.0, 0.0, 0.0, 0.0, 0.0, 0.0, 0.0, 0.0, 0.0, 0.0, 0.0, 0.0, 0.0, 0.0, 0.0, 0.0, 0.0, 0.0, 0.0, 0.0, 0.0, 0.0, 0.0, 0.0, 0.0, 0.0, 0.0, 0.0, 0.0, 0.0, 0.0, 0.0, 0.0, 0.0, 0.0, 0.0, 0.0, 0.0, 0.0, 0.0, 0.0, 0.0, 0.0, 0.0, 0.0, 0.0, 0.0, 0.0, 0.0, 0.0, 0.0, 0.0, 0.0, 0.0, 0.0, 0.0, 0.0, 0.0, 0.0, 0.0, 0.0, 0.0, 0.0, 0.0, 0.0, 0.0, 0.0, 0.0, 0.0, 0.0, 0.0, 0.0, 0.0, 0.0, 0.0, 0.0, 0.0, 0.0, 0.0, 0.0, 0.0, 0.0, 0.0, 0.0, 0.0, 0.0, 0.0, 0.0, 0.0, 0.0, 0.0, 0.0, 0.0, 0.0, 0.0, 0.0, 0.0, 0.0, 0.0, 0.0, 0.0, 0.0, 0.0, 0.0, 0.0, 0.0, 0.0, 0.0, 0.0, 0.0, 0.0, 0.0, 0.0, 0.0, 0.0, 0.0, 0.0, 0.0, 0.0, 0.0, 0.0, 0.0, 0.0, 0.0, 0.0, 0.0, 0.0, 0.0, 0.0, 0.0, 0.0, 0.0, 0.0, 0.0, 0.0, 0.0, 0.0, 0.0, 0.0, 0.0, 0.0, 0.0, 0.0, 0.0, 0.0, 0.0, 0.0, 0.0, 0.0, 0.0, 0.0, 0.0, 0.0, 0.0, 0.0, 0.0, 0.0, 0.0, 0.0, 0.0, 0.0, 0.0, 0.0, 0.0, 0.0, 0.0, 0.0, 0.0, 0.0, 0.0, 0.0, 0.0, 0.0, 0.0, 0.0, 0.0, 0.0, 0.0, 0.0, 0.0, 0.0, 0.0, 0.0, 0.0, 0.0, 0.0, 0.0, 0.0, 0.0, 0.0, 0.0, 0.0, 0.0, 0.0, 0.0, 0.0, 0.0, 0.0, 0.0, 0.0, 0.0, 0.0, 0.0, 0.0, 0.0, 0.0, 0.0, 0.0, 0.0, 0.0, 0.0, 0.0, 0.0, 0.0, 0.0, 0.0, 0.0, 0.0, 0.0, 0.0, 0.0, 0.0, 0.0, 0.0, 0.0, 0.0, 0.0, 0.0, 0.0, 0.0, 0.0, 0.0, 0.0, 0.0, 0.0, 0.0, 0.0, 0.0, 0.0, 0.0, 0.0, 0.0, 0.0, 0.0, 0.0, 0.0, 0.0, 0.0, 0.0, 0.0, 0.0, 0.0, 0.0, 0.0, 0.0, 0.0, 0.0, 0.0, 0.0, 0.0, 0.0, 0.0, 0.0, 0.0, 0.0, 0.0, 0.0, 0.0, 0.0, 0.0, 0.0, 0.0, 0.0, 0.0, 0.0, 0.0, 0.0, 0.0, 0.0, 0.0, 0.0, 0.0, 0.0, 0.0, 0.0, 0.0, 0.0, 0.0, 0.0, 0.0, 0.0, 0.0, 0.0, 0.0, 0.0, 0.0, 0.0, 0.0, 0.0, 0.0, 0.0, 0.0, 0.0, 0.0, 0.0, 0.0, 0.0, 0.0, 0.0, 0.0, 0.0, 0.0, 0.0, 0.0, 0.0, 0.0, 0.0, 0.0, 0.0, 0.0, 0.0, 0.0, 0.0, 0.0, 0.0, 0.0, 0.0, 0.0, 0.0, 0.0, 0.0, 0.0, 0.0, 0.0, 0.0, 0.0, 0.0, 0.0, 0.0, 0.0, 0.0, 0.0, 0.0, 0.0, 0.0, 0.0, 0.0, 0.0, 0.0, 0.0, 0.0, 0.0, 0.0, 0.0, 0.0, 0.0, 0.0, 0.0, 0.0, 0.0, 0.0, 0.0, 0.0, 0.0, 0.0, 0.0, 0.0, 0.0, 0.0, 0.0, 0.0, 0.0, 0.0, 0.0, 0.0, 0.0, 0.0, 0.0, 0.0, 0.0, 0.0, 0.0, 0.0, 0.0, 0.0, 0.0, 0.0, 0.0, 0.0, 0.0, 0.0, 0.0, 0.0, 0.0, 0.0, 0.0, 0.0, 0.0, 0.0, 0.0, 0.0, 0.0, 0.0, 0.0, 0.0, 0.0, 0.0, 0.0, 0.0, 0.0, 0.0, 0.0, 0.0, 0.0, 0.0, 0.0, 0.0, 0.0, 0.0, 0.0, 0.0, 0.0, 0.0, 0.0, 0.0, 0.0, 0.0, 0.0, 0.0, 0.0, 0.0, 0.0, 0.0, 0.0, 0.0, 0.0, 0.0, 0.0, 0.0, 0.0, 0.0, 0.0, 0.0, 0.0, 0.0, 0.0, 0.0, 0.0, 0.0, 0.0, 0.0, 0.0, 0.0, 0.0, 0.0, 0.0, 0.0, 0.0, 0.0, 0.0, 0.0, 0.0, 0.0, 0.0, 0.0, 0.0, 0.0, 0.0, 0.0, 0.0, 0.0, 0.0, 0.0, 0.0, 0.0, 0.0, 0.0, 0.0, 0.0, 0.0, 0.0, 0.0, 0.0, 0.0, 0.0, 0.0, 0.0, 0.0, 0.0, 0.0, 0.0, 0.0, 0.0, 0.0, 0.0, 0.0, 0.0, 0.0, 0.0, 0.0, 0.0, 0.0, 0.0, 0.0, 0.0, 0.0, 0.0, 0.0, 0.0, 0.0, 0.0, 0.0, 0.0, 0.0, 0.0, 0.0, 0.0, 0.0, 0.0, 0.0, 0.0, 0.0, 0.0, 0.0, 0.0, 0.0, 0.0, 0.0, 0.0, 0.0, 0.0, 0.0, 0.0, 0.0, 0.0, 0.0, 0.0, 0.0, 0.0, 0.0, 0.0, 0.0, 0.0, 0.0, 0.0, 0.0, 0.0, 0.0, 0.0, 0.0, 0.0, 0.0, 0.0, 0.0, 0.0, 0.0, 0.0, 0.0, 0.0, 0.0, 0.0, 0.0, 0.0, 0.0, 0.0, 0.0, 0.0, 0.0, 0.0, 0.0, 0.0, 0.0, 0.0, 0.0, 0.0, 0.0, 0.0, 0.0, 0.0, 0.0, 0.0, 0.0, 0.0, 0.0, 0.0, 0.0, 0.0, 0.0, 0.0, 0.0, 0.0, 0.0, 0.0, 0.0, 0.0, 0.0, 0.0, 0.0, 0.0, 0.0, 0.0, 0.0, 0.0, 0.0, 0.0, 0.0, 0.0, 0.0, 0.0, 0.0, 0.0, 0.0, 0.0, 0.0, 0.0, 0.0, 0.0, 0.0, 0.0, 0.0, 0.0, 0.0, 0.0, 0.0, 0.0, 0.0, 0.0, 0.0, 0.0, 0.0, 0.0, 0.0, 0.0, 0.0, 0.0, 0.0, 0.0, 0.0, 0.0, 0.0, 0.0, 0.0, 0.0, 0.0, 0.0, 0.0, 0.0, 0.0, 0.0, 0.0, 0.0, 0.0, 0.0, 0.0, 0.0, 0.0, 0.0, 0.0, 0.0, 0.0, 0.0, 0.0, 0.0, 0.0, 0.0, 0.0, 0.0, 0.0, 0.0, 0.0, 0.0, 0.0, 0.0, 0.0, 0.0, 0.0, 0.0, 0.0, 0.0, 0.0, 0.0, 0.0, 0.0, 0.0, 0.0, 0.0, 0.0, 0.0, 0.0, 0.0, 0.0, 0.0, 0.0, 0.0, 0.0, 0.0, 0.0, 0.0, 0.0, 0.0, 0.0, 0.0, 0.0, 0.0, 0.0, 0.0, 0.0, 0.0, 0.0, 0.0, 0.0, 0.0, 0.0, 0.0, 0.0, 0.0, 0.0, 0.0, 0.0, 0.0, 0.0, 0.0, 0.0, 0.0, 0.0, 0.0, 0.0, 0.0, 0.0, 0.0, 0.0, 0.0, 0.0, 0.0, 0.0, 0.0, 0.0, 0.0, 0.0, 0.0, 0.0, 0.0, 0.0, 0.0, 0.0, 0.0, 0.0, 0.0, 0.0, 0.0, 0.0, 0.0, 0.0, 0.0, 0.0, 0.0, 0.0, 0.0, 0.0, 0.0, 0.0, 0.0, 0.0, 0.0, 0.0, 0.0, 0.0, 0.0, 0.0, 0.0, 0.0, 0.0, 0.0, 0.0, 0.0, 0.0, 0.0, 0.0, 0.0, 0.0, 0.0, 0.0, 0.0, 0.0, 0.0, 0.0, 0.0, 0.0, 0.0, 0.0, 0.0, 0.0, 0.0, 0.0, 0.0, 0.0, 0.0, 0.0, 0.0, 0.0, 0.0, 0.0, 0.0, 0.0, 0.0, 0.0, 0.0, 0.0, 0.0, 0.0, 0.0, 0.0, 0.0, 0.0, 0.0, 0.0, 0.0, 0.0, 0.0, 0.0, 0.0, 0.0, 0.0, 0.0, 0.0, 0.0, 0.0, 0.0, 0.0, 0.0, 0.0, 0.0, 0.0, 0.0, 0.0, 0.0, 0.0, 0.0, 0.0, 0.0, 0.0, 0.0, 0.0, 0.0, 0.0, 0.0, 0.0, 0.0, 0.0, 0.0, 0.0, 0.0, 0.0, 0.0, 0.0, 0.0, 0.0, 0.0, 0.0, 0.0, 0.0, 0.0, 0.0, 0.0, 0.0, 0.0, 0.0, 0.0, 0.0, 0.0, 0.0, 0.0, 0.0, 0.0, 0.0, 0.0, 0.0, 0.0, 0.0, 0.0, 0.0, 0.0, 0.0, 0.0, 0.0, 0.0, 0.0, 0.0, 0.0, 0.0, 0.0, 0.0, 0.0, 0.0, 0.0, 0.0, 0.0, 0.0, 0.0, 0.0, 0.0, 0.0, 0.0, 0.0, 0.0, 0.0, 0.0, 0.0, 0.0, 0.0, 0.0, 0.0, 0.0, 0.0, 0.0, 0.0, 0.0, 0.0, 0.0, 0.0, 0.0, 0.0, 0.0, 0.0, 0.0, 0.0, 0.0, 0.0, 0.0, 0.0, 0.0, 0.0, 0.0, 0.0, 0.0, 0.0, 0.0, 0.0, 0.0, 0.0, 0.0, 0.0, 0.0, 0.0, 0.0, 0.0, 0.0, 0.0, 0.0, 0.0, 0.0, 0.0, 0.0, 0.0, 0.0, 0.0, 0.0, 0.0, 0.0, 0.0, 0.0, 0.0, 0.0, 0.0, 0.0, 0.0, 0.0, 0.0, 0.0, 0.0, 0.0, 0.0, 0.0, 0.0, 0.0, 0.0, 0.0, 0.0, 0.0, 0.0, 0.0, 0.0, 0.0, 0.0, 0.0, 0.0, 0.0, 0.0, 0.0, 0.0, 0.0, 0.0, 0.0, 0.0, 0.0, 0.0, 0.0, 0.0, 0.0, 0.0, 0.0, 0.0, 0.0, 0.0, 0.0, 0.0, 0.0, 0.0, 0.0, 0.0, 0.0, 0.0, 0.0, 0.0, 0.0, 0.0, 0.0, 0.0, 0.0, 0.0, 0.0, 0.0, 0.0, 0.0, 0.0, 0.0, 0.0, 0.0, 0.0, 0.0, 0.0, 0.0, 0.0, 0.0, 0.0, 0.0, 0.0, 0.0, 0.0, 0.0, 0.0, 0.0, 0.0, 0.0, 0.0, 0.0, 0.0, 0.0, 0.0, 0.0, 0.0, 0.0, 0.0, 0.0, 0.0, 0.0, 0.0, 0.0, 0.0, 0.0, 0.0, 0.0, 0.0, 0.0, 0.0, 0.0, 0.0, 0.0, 0.0, 0.0, 0.0, 0.0, 0.0, 0.0, 0.0, 0.0, 0.0, 0.0, 0.0, 0.0, 0.0, 0.0, 0.0, 0.0, 0.0, 0.0, 0.0, 0.0, 0.0, 0.0, 0.0, 0.0, 0.0, 0.0, 0.0, 0.0, 0.0, 0.0, 0.0, 0.0, 0.0, 0.0, 0.0, 0.0, 0.0, 0.0, 0.0, 0.0, 0.0, 0.0, 0.0, 0.0, 0.0, 0.0, 0.0, 0.0, 0.0, 0.0, 0.0, 0.0, 0.0, 0.0, 0.0, 0.0, 0.0, 0.0, 0.0, 0.0, 0.0, 0.0, 0.0, 0.0, 0.0, 0.0, 0.0, 0.0, 0.0, 0.0, 0.0, 0.0, 0.0, 0.0, 0.0, 0.0, 0.0, 0.0, 0.0, 0.0, 0.0, 0.0, 0.0, 0.0, 0.0, 0.0, 0.0, 0.0, 0.0, 0.0, 0.0, 0.0, 0.0, 0.0, 0.0, 0.0, 0.0, 0.0, 0.0, 0.0, 0.0, 0.0, 0.0, 0.0, 0.0, 0.0, 0.0, 0.0, 0.0, 0.0, 0.0, 0.0, 0.0, 0.0, 0.0, 0.0, 0.0, 0.0, 0.0, 0.0, 0.0, 0.0, 0.0, 0.0, 0.0, 0.0, 0.0, 0.0, 0.0, 0.0, 0.0, 0.0, 0.0, 0.0, 0.0, 0.0, 0.0, 0.0, 0.0, 0.0, 0.0, 0.0, 0.0, 0.0, 0.0, 0.0, 0.0, 0.0, 0.0, 0.0, 0.0, 0.0, 0.0, 0.0, 0.0, 0.0, 0.0, 0.0, 0.0, 0.0, 0.0, 0.0, 0.0, 0.0, 0.0, 0.0, 0.0, 0.0, 0.0, 0.0, 0.0, 0.0, 0.0, 0.0, 0.0, 0.0, 0.0, 0.0, 0.0, 0.0, 0.0, 0.0, 0.0, 0.0, 0.0, 0.0, 0.0, 0.0, 0.0, 0.0, 0.0, 0.0, 0.0, 0.0, 0.0, 0.0, 0.0, 0.0, 0.0, 0.0, 0.0, 0.0, 0.0, 0.0, 0.0, 0.0, 0.0, 0.0, 0.0, 0.0, 0.0, 0.0, 0.0, 0.0, 0.0, 0.0, 0.0, 0.0, 0.0, 0.0, 0.0, 0.0, 0.0, 0.0, 0.0, 0.0, 0.0, 0.0, 0.0, 0.0, 0.0, 0.0, 0.0, 0.0, 0.0, 0.0, 0.0, 0.0, 0.0, 0.0, 0.0, 0.0, 0.0, 0.0, 0.0, 0.0, 0.0, 0.0, 0.0, 0.0, 0.0, 0.0, 0.0, 0.0, 0.0, 0.0, 0.0, 0.0, 0.0, 0.0, 0.0, 0.0, 0.0, 0.0, 0.0, 0.0, 0.0, 0.0, 0.0, 0.0, 0.0, 0.0, 0.0, 0.0, 0.0, 0.0, 0.0, 0.0, 0.0, 0.0, 0.0, 0.0, 0.0, 0.0, 0.0, 0.0, 0.0, 0.0, 0.0, 0.0, 0.0, 0.0, 0.0, 0.0, 0.0, 0.0, 0.0, 0.0, 0.0, 0.0, 0.0, 0.0, 0.0, 0.0, 0.0, 0.0, 0.0, 0.0, 0.0, 0.0, 0.0, 0.0, 0.0, 0.0, 0.0, 0.0, 0.0, 0.0, 0.0, 0.0, 0.0, 0.0, 0.0, 0.0, 0.0, 0.0, 0.0, 0.0, 0.0, 0.0, 0.0, 0.0, 0.0, 0.0, 0.0, 0.0, 0.0, 0.0, 0.0, 0.0, 0.0, 0.0, 0.0, 0.0, 0.0, 0.0, 0.0, 0.0, 0.0, 0.0, 0.0, 0.0, 0.0, 0.0, 0.0, 0.0, 0.0, 0.0, 0.0, 0.0, 0.0, 0.0, 0.0, 0.0, 0.0, 0.0, 0.0, 0.0, 0.0, 0.0, 0.0, 0.0, 0.0, 0.0, 0.0, 0.0, 0.0, 0.0, 0.0, 0.0, 0.0, 0.0, 0.0, 0.0, 0.0, 0.0, 0.0, 0.0, 0.0, 0.0, 0.0, 0.0, 0.0, 0.0, 0.0, 0.0, 0.0, 0.0, 0.0, 0.0, 0.0, 0.0, 0.0, 0.0, 0.0, 0.0, 0.0, 0.0, 0.0, 0.0, 0.0, 0.0, 0.0, 0.0, 0.0, 0.0, 0.0, 0.0, 0.0, 0.0, 0.0, 0.0, 0.0, 0.0, 0.0, 0.0, 0.0, 0.0, 0.0, 0.0, 0.0, 0.0, 0.0, 0.0, 0.0, 0.0, 0.0, 0.0, 0.0, 0.0, 0.0, 0.0, 0.0, 0.0, 0.0, 0.0, 0.0, 0.0, 0.0, 0.0, 0.0, 0.0, 0.0, 0.0, 0.0, 0.0, 0.0, 0.0, 0.0, 0.0, 0.0, 0.0, 0.0, 0.0, 0.0, 0.0, 0.0, 0.0, 0.0, 0.0, 0.0, 0.0, 0.0, 0.0, 0.0, 0.0, 0.0, 0.0, 0.0, 0.0, 0.0, 0.0, 0.0, 0.0, 0.0, 0.0, 0.0, 0.0, 0.0, 0.0, 0.0, 0.0, 0.0, 0.0, 0.0, 0.0, 0.0, 0.0, 0.0, 0.0, 0.0, 0.0, 0.0, 0.0, 0.0, 0.0, 0.0, 0.0, 0.0, 0.0, 0.0, 0.0, 0.0, 0.0, 0.0, 0.0, 0.0, 0.0, 0.0, 0.0, 0.0, 0.0, 0.0, 0.0, 0.0, 0.0, 0.0, 0.0, 0.0, 0.0, 0.0, 0.0, 0.0, 0.0, 0.0, 0.0, 0.0, 0.0, 0.0, 0.0])
me_circle.use_remesh_preserve_volume = False
me_circle.use_remesh_preserve_attributes = False
me_circle.use_mirror_vertex_groups = False
me_circle.update()

# ---- objects
ob_circle = bpy.data.objects.new('Circle', me_circle)

# ---- transforms, parenting, visibility, modifiers, constraints
ob_circle.location = (0.0, 0.0, 0.0)
ob_circle.lineart.crease_threshold = 0.0

# ---- collection membership
col_collection.objects.link(ob_circle)

# ---- scene / render settings (as saved in the file)
scene.frame_start = 1; scene.frame_end = 250; scene.frame_set(1)
scene.render.engine = 'BLENDER_EEVEE_NEXT'
scene.cycles.use_denoising = False
scene.cycles.samples = 128
scene.cycles.sampling_pattern = 'TABULATED_SOBOL'
scene.cycles.use_adaptive_sampling = False
scene.cycles.use_light_tree = False
scene.view_settings.view_transform = 'Filmic'
bpy.context.view_layer.update()

# ---- added for rendering (the .blend has no active camera and no usable light): camera, sun
cam_auto = bpy.data.cameras.new('AutoCamera')
cam_auto.lens = 50.0
cam_auto.sensor_width = 36.0
cam_auto.clip_end = 1000.0
ob_auto_camera = bpy.data.objects.new('AutoCamera', cam_auto)
scene.collection.objects.link(ob_auto_camera)
ob_auto_camera.location = (5.66828, -6.80194, 4.68085)
ob_auto_camera.rotation_euler = (1.09748, -7.21219e-08, 0.694738)
scene.camera = ob_auto_camera
light_auto_sun = bpy.data.lights.new('AutoSun', 'SUN')
light_auto_sun.energy = 3.0
light_auto_sun.angle = 0.0523599
ob_auto_sun = bpy.data.objects.new('AutoSun', light_auto_sun)
scene.collection.objects.link(ob_auto_sun)
ob_auto_sun.rotation_euler = (0.872665, 0.174533, 0.523599)
bpy.context.view_layer.update()
